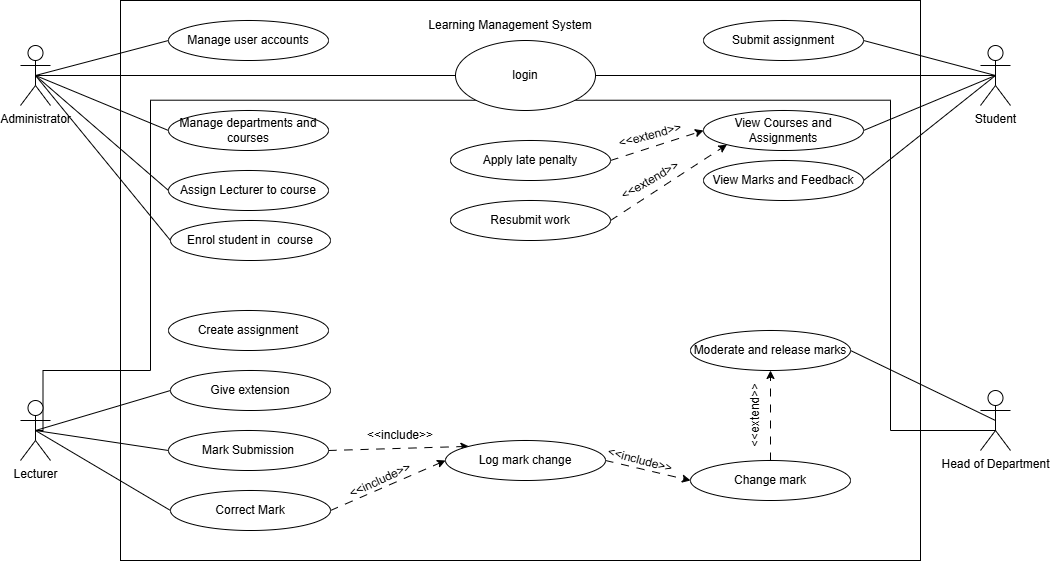

The diagram above was exported from draw.io. Its source (the exported page's mxGraphModel, read from the mxfile embedded in the PNG):
<mxGraphModel dx="1469" dy="828" grid="1" gridSize="10" guides="1" tooltips="1" connect="1" arrows="1" fold="1" page="1" pageScale="1" pageWidth="1100" pageHeight="850" background="none" math="0" shadow="0">
  <root>
    <mxCell id="0" />
    <mxCell id="1" parent="0" />
    <mxCell id="IVDriYUNwQK0YTscV64Y-45" edge="1" parent="1" source="IVDriYUNwQK0YTscV64Y-1" style="rounded=0;orthogonalLoop=1;jettySize=auto;html=1;exitX=0.5;exitY=0.5;exitDx=0;exitDy=0;exitPerimeter=0;entryX=0;entryY=0.5;entryDx=0;entryDy=0;endArrow=none;endFill=0;" target="IVDriYUNwQK0YTscV64Y-22">
      <mxGeometry relative="1" as="geometry" />
    </mxCell>
    <mxCell id="IVDriYUNwQK0YTscV64Y-46" edge="1" parent="1" source="IVDriYUNwQK0YTscV64Y-1" style="rounded=0;orthogonalLoop=1;jettySize=auto;html=1;exitX=0.5;exitY=0.5;exitDx=0;exitDy=0;exitPerimeter=0;entryX=0;entryY=0.5;entryDx=0;entryDy=0;endArrow=none;endFill=0;" target="IVDriYUNwQK0YTscV64Y-23">
      <mxGeometry relative="1" as="geometry" />
    </mxCell>
    <mxCell id="IVDriYUNwQK0YTscV64Y-47" edge="1" parent="1" source="IVDriYUNwQK0YTscV64Y-1" style="rounded=0;orthogonalLoop=1;jettySize=auto;html=1;exitX=0.5;exitY=0.5;exitDx=0;exitDy=0;exitPerimeter=0;entryX=0;entryY=0.5;entryDx=0;entryDy=0;endArrow=none;endFill=0;" target="IVDriYUNwQK0YTscV64Y-24">
      <mxGeometry relative="1" as="geometry" />
    </mxCell>
    <mxCell id="IVDriYUNwQK0YTscV64Y-48" edge="1" parent="1" source="IVDriYUNwQK0YTscV64Y-1" style="rounded=0;orthogonalLoop=1;jettySize=auto;html=1;exitX=0.5;exitY=0.5;exitDx=0;exitDy=0;exitPerimeter=0;entryX=0;entryY=0.5;entryDx=0;entryDy=0;endArrow=none;endFill=0;" target="IVDriYUNwQK0YTscV64Y-25">
      <mxGeometry relative="1" as="geometry" />
    </mxCell>
    <mxCell id="IVDriYUNwQK0YTscV64Y-1" parent="1" style="shape=umlActor;verticalLabelPosition=bottom;verticalAlign=top;html=1;" value="Administrator" vertex="1">
      <mxGeometry height="60" width="30" x="60" y="125" as="geometry" />
    </mxCell>
    <mxCell id="IVDriYUNwQK0YTscV64Y-5" parent="1" style="rounded=0;whiteSpace=wrap;html=1;fillColor=none;" value="" vertex="1">
      <mxGeometry height="560" width="800" x="160" y="80" as="geometry" />
    </mxCell>
    <mxCell id="IVDriYUNwQK0YTscV64Y-15" edge="1" parent="1" source="IVDriYUNwQK0YTscV64Y-6" style="edgeStyle=orthogonalEdgeStyle;rounded=0;orthogonalLoop=1;jettySize=auto;html=1;exitX=0.5;exitY=0.5;exitDx=0;exitDy=0;exitPerimeter=0;entryX=0;entryY=1;entryDx=0;entryDy=0;endArrow=none;endFill=0;" target="IVDriYUNwQK0YTscV64Y-9">
      <mxGeometry relative="1" x="0.0423" as="geometry">
        <Array as="points">
          <mxPoint x="82.5" y="510" />
          <mxPoint x="82.5" y="450" />
          <mxPoint x="190" y="450" />
          <mxPoint x="190" y="179.7" />
        </Array>
      </mxGeometry>
    </mxCell>
    <mxCell id="IVDriYUNwQK0YTscV64Y-49" edge="1" parent="1" source="IVDriYUNwQK0YTscV64Y-6" style="rounded=0;orthogonalLoop=1;jettySize=auto;html=1;exitX=0.5;exitY=0.5;exitDx=0;exitDy=0;exitPerimeter=0;entryX=0;entryY=0.5;entryDx=0;entryDy=0;endArrow=none;endFill=0;" target="IVDriYUNwQK0YTscV64Y-28">
      <mxGeometry relative="1" as="geometry" />
    </mxCell>
    <mxCell id="IVDriYUNwQK0YTscV64Y-50" edge="1" parent="1" source="IVDriYUNwQK0YTscV64Y-6" style="rounded=0;orthogonalLoop=1;jettySize=auto;html=1;exitX=0.5;exitY=0.5;exitDx=0;exitDy=0;exitPerimeter=0;entryX=0;entryY=0.5;entryDx=0;entryDy=0;endArrow=none;endFill=0;" target="IVDriYUNwQK0YTscV64Y-27">
      <mxGeometry relative="1" as="geometry" />
    </mxCell>
    <mxCell id="IVDriYUNwQK0YTscV64Y-51" edge="1" parent="1" source="IVDriYUNwQK0YTscV64Y-6" style="rounded=0;orthogonalLoop=1;jettySize=auto;html=1;exitX=0.5;exitY=0.5;exitDx=0;exitDy=0;exitPerimeter=0;entryX=0;entryY=0.5;entryDx=0;entryDy=0;endArrow=none;endFill=0;" target="IVDriYUNwQK0YTscV64Y-26">
      <mxGeometry relative="1" as="geometry" />
    </mxCell>
    <mxCell id="IVDriYUNwQK0YTscV64Y-6" parent="1" style="shape=umlActor;verticalLabelPosition=bottom;verticalAlign=top;html=1;" value="Lecturer" vertex="1">
      <mxGeometry height="60" width="30" x="60" y="480" as="geometry" />
    </mxCell>
    <mxCell id="IVDriYUNwQK0YTscV64Y-13" edge="1" parent="1" source="IVDriYUNwQK0YTscV64Y-7" style="edgeStyle=orthogonalEdgeStyle;rounded=0;orthogonalLoop=1;jettySize=auto;html=1;exitX=0.5;exitY=0.5;exitDx=0;exitDy=0;exitPerimeter=0;entryX=1;entryY=0.5;entryDx=0;entryDy=0;endArrow=none;endFill=0;" target="IVDriYUNwQK0YTscV64Y-9">
      <mxGeometry relative="1" as="geometry" />
    </mxCell>
    <mxCell id="IVDriYUNwQK0YTscV64Y-66" edge="1" parent="1" source="IVDriYUNwQK0YTscV64Y-7" style="rounded=0;orthogonalLoop=1;jettySize=auto;html=1;exitX=0.5;exitY=0.5;exitDx=0;exitDy=0;exitPerimeter=0;entryX=1;entryY=0.5;entryDx=0;entryDy=0;endArrow=none;endFill=0;" target="IVDriYUNwQK0YTscV64Y-30">
      <mxGeometry relative="1" as="geometry" />
    </mxCell>
    <mxCell id="IVDriYUNwQK0YTscV64Y-67" edge="1" parent="1" source="IVDriYUNwQK0YTscV64Y-7" style="rounded=0;orthogonalLoop=1;jettySize=auto;html=1;exitX=0.5;exitY=0.5;exitDx=0;exitDy=0;exitPerimeter=0;entryX=1;entryY=0.5;entryDx=0;entryDy=0;endArrow=none;endFill=0;" target="IVDriYUNwQK0YTscV64Y-31">
      <mxGeometry relative="1" as="geometry" />
    </mxCell>
    <mxCell id="IVDriYUNwQK0YTscV64Y-68" edge="1" parent="1" source="IVDriYUNwQK0YTscV64Y-7" style="rounded=0;orthogonalLoop=1;jettySize=auto;html=1;exitX=0.5;exitY=0.5;exitDx=0;exitDy=0;exitPerimeter=0;entryX=1;entryY=0.5;entryDx=0;entryDy=0;endArrow=none;endFill=0;" target="IVDriYUNwQK0YTscV64Y-32">
      <mxGeometry relative="1" as="geometry" />
    </mxCell>
    <mxCell id="IVDriYUNwQK0YTscV64Y-7" parent="1" style="shape=umlActor;verticalLabelPosition=bottom;verticalAlign=top;html=1;" value="Student" vertex="1">
      <mxGeometry height="60" width="30" x="1020" y="125" as="geometry" />
    </mxCell>
    <mxCell id="IVDriYUNwQK0YTscV64Y-14" edge="1" parent="1" source="IVDriYUNwQK0YTscV64Y-8" style="edgeStyle=orthogonalEdgeStyle;rounded=0;orthogonalLoop=1;jettySize=auto;html=1;exitX=0.5;exitY=0.5;exitDx=0;exitDy=0;exitPerimeter=0;entryX=1;entryY=1;entryDx=0;entryDy=0;endArrow=none;endFill=0;" target="IVDriYUNwQK0YTscV64Y-9">
      <mxGeometry relative="1" as="geometry">
        <Array as="points">
          <mxPoint x="930" y="510" />
          <mxPoint x="930" y="179.7" />
        </Array>
      </mxGeometry>
    </mxCell>
    <mxCell id="IVDriYUNwQK0YTscV64Y-56" edge="1" parent="1" source="IVDriYUNwQK0YTscV64Y-8" style="rounded=0;orthogonalLoop=1;jettySize=auto;html=1;exitX=0.5;exitY=0.5;exitDx=0;exitDy=0;exitPerimeter=0;entryX=1;entryY=0.5;entryDx=0;entryDy=0;endArrow=none;endFill=0;" target="IVDriYUNwQK0YTscV64Y-33">
      <mxGeometry relative="1" as="geometry" />
    </mxCell>
    <mxCell id="IVDriYUNwQK0YTscV64Y-8" parent="1" style="shape=umlActor;verticalLabelPosition=bottom;verticalAlign=top;html=1;" value="Head of Department" vertex="1">
      <mxGeometry height="60" width="30" x="1020" y="470" as="geometry" />
    </mxCell>
    <mxCell id="IVDriYUNwQK0YTscV64Y-9" parent="1" style="ellipse;whiteSpace=wrap;html=1;" value="login" vertex="1">
      <mxGeometry height="70" width="140" x="495" y="120" as="geometry" />
    </mxCell>
    <mxCell id="IVDriYUNwQK0YTscV64Y-12" edge="1" parent="1" source="IVDriYUNwQK0YTscV64Y-1" style="edgeStyle=orthogonalEdgeStyle;rounded=0;orthogonalLoop=1;jettySize=auto;html=1;exitX=0.5;exitY=0.5;exitDx=0;exitDy=0;exitPerimeter=0;entryX=0;entryY=0.5;entryDx=0;entryDy=0;startArrow=none;startFill=0;endArrow=none;endFill=0;" target="IVDriYUNwQK0YTscV64Y-9">
      <mxGeometry relative="1" as="geometry" />
    </mxCell>
    <mxCell id="IVDriYUNwQK0YTscV64Y-22" parent="1" style="ellipse;whiteSpace=wrap;html=1;" value="Manage user accounts" vertex="1">
      <mxGeometry height="40" width="160" x="208" y="100" as="geometry" />
    </mxCell>
    <mxCell id="IVDriYUNwQK0YTscV64Y-23" parent="1" style="ellipse;whiteSpace=wrap;html=1;" value="Manage departments and courses" vertex="1">
      <mxGeometry height="40" width="160" x="208" y="190" as="geometry" />
    </mxCell>
    <mxCell id="IVDriYUNwQK0YTscV64Y-24" parent="1" style="ellipse;whiteSpace=wrap;html=1;" value="Assign Lecturer to course" vertex="1">
      <mxGeometry height="40" width="160" x="208" y="250" as="geometry" />
    </mxCell>
    <mxCell id="IVDriYUNwQK0YTscV64Y-25" parent="1" style="ellipse;whiteSpace=wrap;html=1;" value="Enrol student in&amp;nbsp; course" vertex="1">
      <mxGeometry height="40" width="160" x="210" y="300" as="geometry" />
    </mxCell>
    <mxCell id="IVDriYUNwQK0YTscV64Y-59" edge="1" parent="1" source="IVDriYUNwQK0YTscV64Y-26" style="rounded=0;orthogonalLoop=1;jettySize=auto;html=1;exitX=1;exitY=0.5;exitDx=0;exitDy=0;entryX=0;entryY=0.5;entryDx=0;entryDy=0;dashed=1;dashPattern=8 8;" target="IVDriYUNwQK0YTscV64Y-35">
      <mxGeometry relative="1" as="geometry" />
    </mxCell>
    <mxCell id="IVDriYUNwQK0YTscV64Y-26" parent="1" style="ellipse;whiteSpace=wrap;html=1;" value="Correct Mark" vertex="1">
      <mxGeometry height="40" width="160" x="210" y="570" as="geometry" />
    </mxCell>
    <mxCell id="IVDriYUNwQK0YTscV64Y-60" edge="1" parent="1" source="IVDriYUNwQK0YTscV64Y-27" style="rounded=0;orthogonalLoop=1;jettySize=auto;html=1;exitX=1;exitY=0.5;exitDx=0;exitDy=0;entryX=0;entryY=0;entryDx=0;entryDy=0;dashed=1;dashPattern=8 8;" target="IVDriYUNwQK0YTscV64Y-35">
      <mxGeometry relative="1" as="geometry" />
    </mxCell>
    <mxCell id="IVDriYUNwQK0YTscV64Y-27" parent="1" style="ellipse;whiteSpace=wrap;html=1;" value="Mark Submission" vertex="1">
      <mxGeometry height="40" width="160" x="208" y="510" as="geometry" />
    </mxCell>
    <mxCell id="IVDriYUNwQK0YTscV64Y-28" parent="1" style="ellipse;whiteSpace=wrap;html=1;" value="Give extension" vertex="1">
      <mxGeometry height="40" width="160" x="210" y="450" as="geometry" />
    </mxCell>
    <mxCell id="IVDriYUNwQK0YTscV64Y-29" parent="1" style="ellipse;whiteSpace=wrap;html=1;" value="Create assignment" vertex="1">
      <mxGeometry height="40" width="160" x="208" y="390" as="geometry" />
    </mxCell>
    <mxCell id="IVDriYUNwQK0YTscV64Y-30" parent="1" style="ellipse;whiteSpace=wrap;html=1;" value="Submit assignment" vertex="1">
      <mxGeometry height="40" width="160" x="743" y="100" as="geometry" />
    </mxCell>
    <mxCell id="IVDriYUNwQK0YTscV64Y-31" parent="1" style="ellipse;whiteSpace=wrap;html=1;" value="View Courses and Assignments" vertex="1">
      <mxGeometry height="40" width="160" x="743" y="190" as="geometry" />
    </mxCell>
    <mxCell id="IVDriYUNwQK0YTscV64Y-32" parent="1" style="ellipse;whiteSpace=wrap;html=1;" value="View Marks and Feedback" vertex="1">
      <mxGeometry height="40" width="160" x="743" y="240" as="geometry" />
    </mxCell>
    <mxCell id="IVDriYUNwQK0YTscV64Y-33" parent="1" style="ellipse;whiteSpace=wrap;html=1;" value="Moderate and release marks" vertex="1">
      <mxGeometry height="40" width="160" x="730" y="410" as="geometry" />
    </mxCell>
    <mxCell id="IVDriYUNwQK0YTscV64Y-57" edge="1" parent="1" source="IVDriYUNwQK0YTscV64Y-34" style="edgeStyle=orthogonalEdgeStyle;rounded=0;orthogonalLoop=1;jettySize=auto;html=1;exitX=0.5;exitY=0;exitDx=0;exitDy=0;entryX=0.5;entryY=1;entryDx=0;entryDy=0;dashed=1;dashPattern=8 8;" target="IVDriYUNwQK0YTscV64Y-33">
      <mxGeometry relative="1" as="geometry" />
    </mxCell>
    <mxCell id="IVDriYUNwQK0YTscV64Y-34" parent="1" style="ellipse;whiteSpace=wrap;html=1;" value="Change mark" vertex="1">
      <mxGeometry height="40" width="160" x="730" y="540" as="geometry" />
    </mxCell>
    <mxCell id="IVDriYUNwQK0YTscV64Y-61" edge="1" parent="1" source="IVDriYUNwQK0YTscV64Y-35" style="rounded=0;orthogonalLoop=1;jettySize=auto;html=1;exitX=1;exitY=0.5;exitDx=0;exitDy=0;entryX=0;entryY=0.5;entryDx=0;entryDy=0;dashed=1;dashPattern=8 8;" target="IVDriYUNwQK0YTscV64Y-34">
      <mxGeometry relative="1" as="geometry" />
    </mxCell>
    <mxCell id="IVDriYUNwQK0YTscV64Y-35" parent="1" style="ellipse;whiteSpace=wrap;html=1;" value="Log mark change" vertex="1">
      <mxGeometry height="40" width="160" x="485" y="520" as="geometry" />
    </mxCell>
    <mxCell id="IVDriYUNwQK0YTscV64Y-52" edge="1" parent="1" source="IVDriYUNwQK0YTscV64Y-36" style="rounded=0;orthogonalLoop=1;jettySize=auto;html=1;exitX=1;exitY=0.5;exitDx=0;exitDy=0;entryX=0;entryY=0.5;entryDx=0;entryDy=0;endArrow=classic;endFill=1;dashed=1;dashPattern=8 8;" target="IVDriYUNwQK0YTscV64Y-31">
      <mxGeometry relative="1" as="geometry" />
    </mxCell>
    <mxCell id="IVDriYUNwQK0YTscV64Y-36" parent="1" style="ellipse;whiteSpace=wrap;html=1;" value="Apply late penalty" vertex="1">
      <mxGeometry height="40" width="160" x="490" y="220" as="geometry" />
    </mxCell>
    <mxCell id="IVDriYUNwQK0YTscV64Y-54" edge="1" parent="1" source="IVDriYUNwQK0YTscV64Y-37" style="rounded=0;orthogonalLoop=1;jettySize=auto;html=1;exitX=1;exitY=0.5;exitDx=0;exitDy=0;entryX=0;entryY=1;entryDx=0;entryDy=0;dashed=1;dashPattern=8 8;" target="IVDriYUNwQK0YTscV64Y-31">
      <mxGeometry relative="1" as="geometry" />
    </mxCell>
    <mxCell id="IVDriYUNwQK0YTscV64Y-37" parent="1" style="ellipse;whiteSpace=wrap;html=1;" value="Resubmit work" vertex="1">
      <mxGeometry height="40" width="160" x="490" y="280" as="geometry" />
    </mxCell>
    <mxCell id="IVDriYUNwQK0YTscV64Y-53" parent="1" style="text;html=1;whiteSpace=wrap;strokeColor=none;fillColor=none;align=center;verticalAlign=middle;rounded=0;rotation=-15;" value="&amp;lt;&amp;lt;extend&amp;gt;&amp;gt;" vertex="1">
      <mxGeometry height="30" width="60" x="660" y="200" as="geometry" />
    </mxCell>
    <mxCell id="IVDriYUNwQK0YTscV64Y-55" parent="1" style="text;html=1;whiteSpace=wrap;strokeColor=none;fillColor=none;align=center;verticalAlign=middle;rounded=0;rotation=-30;" value="&amp;lt;&amp;lt;extend&amp;gt;&amp;gt;" vertex="1">
      <mxGeometry height="30" width="60" x="660.0000604652098" y="245.00345874741166" as="geometry" />
    </mxCell>
    <mxCell id="IVDriYUNwQK0YTscV64Y-58" parent="1" style="text;html=1;whiteSpace=wrap;strokeColor=none;fillColor=none;align=center;verticalAlign=middle;rounded=0;rotation=-90;" value="&amp;lt;&amp;lt;extend&amp;gt;&amp;gt;" vertex="1">
      <mxGeometry height="30" width="60" x="765.0007621135331" y="480.00038105676657" as="geometry" />
    </mxCell>
    <mxCell id="IVDriYUNwQK0YTscV64Y-62" parent="1" style="text;html=1;whiteSpace=wrap;strokeColor=none;fillColor=none;align=center;verticalAlign=middle;rounded=0;rotation=15;" value="&amp;lt;&amp;lt;include&amp;gt;&amp;gt;" vertex="1">
      <mxGeometry height="30" width="60" x="650" y="525" as="geometry" />
    </mxCell>
    <mxCell id="IVDriYUNwQK0YTscV64Y-63" parent="1" style="text;html=1;whiteSpace=wrap;strokeColor=none;fillColor=none;align=center;verticalAlign=middle;rounded=0;rotation=0;" value="&amp;lt;&amp;lt;include&amp;gt;&amp;gt;" vertex="1">
      <mxGeometry height="30" width="60" x="410" y="500" as="geometry" />
    </mxCell>
    <mxCell id="IVDriYUNwQK0YTscV64Y-64" parent="1" style="text;html=1;whiteSpace=wrap;strokeColor=none;fillColor=none;align=center;verticalAlign=middle;rounded=0;rotation=-25;" value="&amp;lt;&amp;lt;include&amp;gt;&amp;gt;" vertex="1">
      <mxGeometry height="30" width="60" x="390" y="545" as="geometry" />
    </mxCell>
    <mxCell id="IVDriYUNwQK0YTscV64Y-65" parent="1" style="text;html=1;whiteSpace=wrap;strokeColor=none;fillColor=none;align=center;verticalAlign=middle;rounded=0;" value="Learning Management System" vertex="1">
      <mxGeometry height="30" width="180" x="460" y="90" as="geometry" />
    </mxCell>
  </root>
</mxGraphModel>